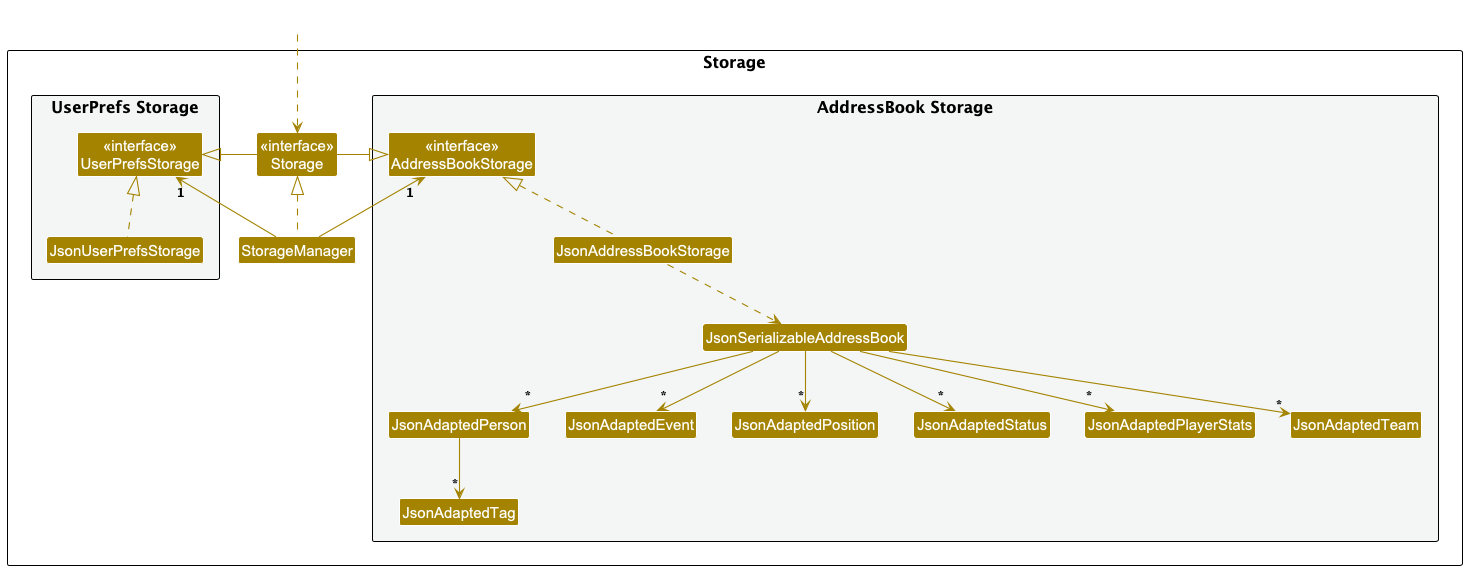

The diagram above was rendered by PlantUML. Its source (embedded in the PNG):
@startuml
!include style.puml
skinparam arrowThickness 1.1
skinparam arrowColor STORAGE_COLOR
skinparam classBackgroundColor STORAGE_COLOR

package Storage as StoragePackage {

package "UserPrefs Storage" #F4F6F6{
Class "<<interface>>\nUserPrefsStorage" as UserPrefsStorage
Class JsonUserPrefsStorage
}

Class "<<interface>>\nStorage" as Storage
Class StorageManager

package "AddressBook Storage" #F4F6F6{
Class "<<interface>>\nAddressBookStorage" as AddressBookStorage
Class JsonAddressBookStorage
Class JsonSerializableAddressBook
Class JsonAdaptedPerson
Class JsonAdaptedTag
Class JsonAdaptedEvent
Class JsonAdaptedPosition
Class JsonAdaptedStatus
Class JsonAdaptedPlayerStats
Class JsonAdaptedTeam
}

}

Class HiddenOutside #FFFFFF
HiddenOutside ..> Storage

StorageManager .up.|> Storage
StorageManager -up-> "1" UserPrefsStorage
StorageManager -up-> "1" AddressBookStorage

Storage -left-|> UserPrefsStorage
Storage -right-|> AddressBookStorage

JsonUserPrefsStorage .up.|> UserPrefsStorage
JsonAddressBookStorage .up.|> AddressBookStorage
JsonAddressBookStorage ..> JsonSerializableAddressBook
JsonSerializableAddressBook --> "*" JsonAdaptedPerson
JsonSerializableAddressBook --> "*" JsonAdaptedEvent
JsonSerializableAddressBook --> "*" JsonAdaptedPlayerStats
JsonSerializableAddressBook --> "*" JsonAdaptedPosition
JsonSerializableAddressBook --> "*" JsonAdaptedStatus
JsonSerializableAddressBook --> "*" JsonAdaptedTeam
JsonAdaptedPerson --> "*" JsonAdaptedTag

@enduml